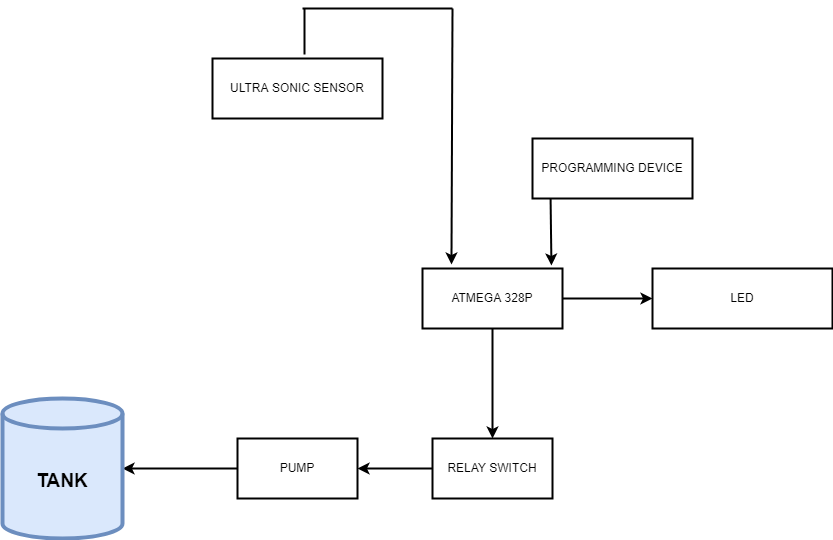

The diagram above was exported from draw.io. Its source (the exported page's mxGraphModel, read from the mxfile embedded in the PNG):
<mxGraphModel dx="868" dy="482" grid="1" gridSize="10" guides="1" tooltips="1" connect="1" arrows="1" fold="1" page="1" pageScale="1" pageWidth="850" pageHeight="1100" math="0" shadow="0">
  <root>
    <mxCell id="0" />
    <mxCell id="1" parent="0" />
    <mxCell id="HxeStTnw6lVyFSSE2HWO-1" value="ULTRA SONIC SENSOR" style="rounded=0;whiteSpace=wrap;html=1;strokeWidth=2;" vertex="1" parent="1">
      <mxGeometry x="270" y="80" width="170" height="60" as="geometry" />
    </mxCell>
    <mxCell id="HxeStTnw6lVyFSSE2HWO-2" value="PROGRAMMING DEVICE" style="rounded=0;whiteSpace=wrap;html=1;strokeWidth=2;" vertex="1" parent="1">
      <mxGeometry x="590" y="160" width="160" height="60" as="geometry" />
    </mxCell>
    <mxCell id="HxeStTnw6lVyFSSE2HWO-26" value="" style="edgeStyle=orthogonalEdgeStyle;rounded=0;orthogonalLoop=1;jettySize=auto;html=1;fontSize=19;strokeWidth=2;" edge="1" parent="1" source="HxeStTnw6lVyFSSE2HWO-3" target="HxeStTnw6lVyFSSE2HWO-4">
      <mxGeometry relative="1" as="geometry" />
    </mxCell>
    <mxCell id="HxeStTnw6lVyFSSE2HWO-28" value="" style="edgeStyle=orthogonalEdgeStyle;rounded=0;orthogonalLoop=1;jettySize=auto;html=1;fontSize=19;strokeWidth=2;" edge="1" parent="1" source="HxeStTnw6lVyFSSE2HWO-3" target="HxeStTnw6lVyFSSE2HWO-5">
      <mxGeometry relative="1" as="geometry" />
    </mxCell>
    <mxCell id="HxeStTnw6lVyFSSE2HWO-3" value="ATMEGA 328P" style="rounded=0;whiteSpace=wrap;html=1;strokeWidth=2;" vertex="1" parent="1">
      <mxGeometry x="480" y="290" width="140" height="60" as="geometry" />
    </mxCell>
    <mxCell id="HxeStTnw6lVyFSSE2HWO-4" value="LED" style="rounded=0;whiteSpace=wrap;html=1;strokeWidth=2;" vertex="1" parent="1">
      <mxGeometry x="710" y="290" width="180" height="60" as="geometry" />
    </mxCell>
    <mxCell id="HxeStTnw6lVyFSSE2HWO-29" value="" style="edgeStyle=orthogonalEdgeStyle;rounded=0;orthogonalLoop=1;jettySize=auto;html=1;fontSize=19;strokeWidth=2;" edge="1" parent="1" source="HxeStTnw6lVyFSSE2HWO-5" target="HxeStTnw6lVyFSSE2HWO-6">
      <mxGeometry relative="1" as="geometry" />
    </mxCell>
    <mxCell id="HxeStTnw6lVyFSSE2HWO-5" value="RELAY SWITCH" style="rounded=0;whiteSpace=wrap;html=1;strokeWidth=2;" vertex="1" parent="1">
      <mxGeometry x="490" y="460" width="120" height="60" as="geometry" />
    </mxCell>
    <mxCell id="HxeStTnw6lVyFSSE2HWO-30" value="" style="edgeStyle=orthogonalEdgeStyle;rounded=0;orthogonalLoop=1;jettySize=auto;html=1;fontSize=19;strokeWidth=2;" edge="1" parent="1" source="HxeStTnw6lVyFSSE2HWO-6" target="HxeStTnw6lVyFSSE2HWO-7">
      <mxGeometry relative="1" as="geometry" />
    </mxCell>
    <mxCell id="HxeStTnw6lVyFSSE2HWO-6" value="PUMP" style="rounded=0;whiteSpace=wrap;html=1;strokeWidth=2;" vertex="1" parent="1">
      <mxGeometry x="295" y="460" width="120" height="60" as="geometry" />
    </mxCell>
    <mxCell id="HxeStTnw6lVyFSSE2HWO-7" value="&lt;b style=&quot;font-size: 19px&quot;&gt;TANK&lt;/b&gt;" style="shape=cylinder3;whiteSpace=wrap;html=1;boundedLbl=1;backgroundOutline=1;size=15;strokeWidth=4;fillColor=#dae8fc;strokeColor=#6c8ebf;" vertex="1" parent="1">
      <mxGeometry x="60" y="420" width="120" height="140" as="geometry" />
    </mxCell>
    <mxCell id="HxeStTnw6lVyFSSE2HWO-24" value="" style="endArrow=classic;html=1;rounded=0;fontSize=19;strokeWidth=2;entryX=0.207;entryY=-0.067;entryDx=0;entryDy=0;entryPerimeter=0;" edge="1" parent="1" target="HxeStTnw6lVyFSSE2HWO-3">
      <mxGeometry width="50" height="50" relative="1" as="geometry">
        <mxPoint x="510" y="30" as="sourcePoint" />
        <mxPoint x="510" y="280" as="targetPoint" />
      </mxGeometry>
    </mxCell>
    <mxCell id="HxeStTnw6lVyFSSE2HWO-25" value="" style="endArrow=classic;html=1;rounded=0;fontSize=19;strokeWidth=2;exitX=0.113;exitY=1;exitDx=0;exitDy=0;exitPerimeter=0;entryX=0.921;entryY=-0.05;entryDx=0;entryDy=0;entryPerimeter=0;" edge="1" parent="1" source="HxeStTnw6lVyFSSE2HWO-2" target="HxeStTnw6lVyFSSE2HWO-3">
      <mxGeometry width="50" height="50" relative="1" as="geometry">
        <mxPoint x="560" y="220" as="sourcePoint" />
        <mxPoint x="610" y="170" as="targetPoint" />
      </mxGeometry>
    </mxCell>
    <mxCell id="HxeStTnw6lVyFSSE2HWO-31" value="" style="endArrow=none;html=1;rounded=0;fontSize=19;strokeWidth=2;exitX=0.541;exitY=-0.067;exitDx=0;exitDy=0;exitPerimeter=0;" edge="1" parent="1" source="HxeStTnw6lVyFSSE2HWO-1">
      <mxGeometry width="50" height="50" relative="1" as="geometry">
        <mxPoint x="410" y="230" as="sourcePoint" />
        <mxPoint x="362" y="30" as="targetPoint" />
        <Array as="points" />
      </mxGeometry>
    </mxCell>
    <mxCell id="HxeStTnw6lVyFSSE2HWO-32" value="" style="endArrow=none;html=1;rounded=0;fontSize=19;strokeWidth=2;" edge="1" parent="1">
      <mxGeometry width="50" height="50" relative="1" as="geometry">
        <mxPoint x="360" y="30" as="sourcePoint" />
        <mxPoint x="510" y="30" as="targetPoint" />
      </mxGeometry>
    </mxCell>
  </root>
</mxGraphModel>